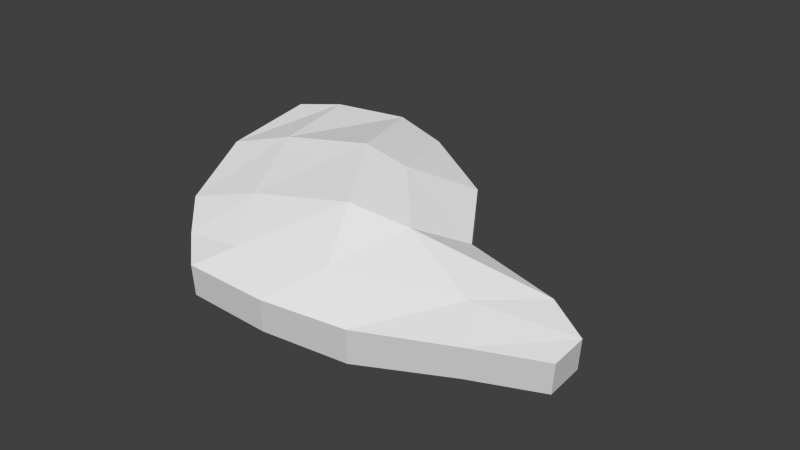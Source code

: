 # Source: food.blend  (saved by Blender 2.69.0; exported with 4.5.12 LTS)
import bpy
from mathutils import Matrix  # noqa: F401  (used for matrix-valued properties, if any)

bpy.ops.wm.read_factory_settings(use_empty=True)
scene = bpy.context.scene
scene.name = 'Scene'

# ---- collections
col_collection_1 = bpy.data.collections.new('Collection 1'); scene.collection.children.link(col_collection_1)

# ---- world
world_world = bpy.data.worlds.new('World'); scene.world = world_world
world_world.color = (0.05088, 0.05088, 0.05088)
world_world.use_sun_shadow = False
world_world.sun_shadow_jitter_overblur = 0.0
world_world.cycles.sampling_method = 'MANUAL'
world_world.cycles.sample_map_resolution = 256

# ---- meshes
me_plane = bpy.data.meshes.new('Plane')
me_plane.from_pydata([(1.429, -0.4466, 0.01054), (-0.5038, -0.561, 0.0), (0.6373, 0.5916, 0.002148), (-0.6277, 0.8885, 0.01294), (0.9993, -0.5515, 0.03337), (0.4393, -0.6693, 0.004441), (-0.05121, -0.6467, 0.0006397), (0.2849, 0.8762, 0.02101), (-0.0002478, 1.001, 0.0186), (-0.3942, 0.9588, 0.01604), (-0.7849, 0.3908, 0.02141), (-0.7622, -0.1024, 0.003506), (-0.6369, -0.3478, 0.0001678), (1.497, -0.2398, 0.008134), (1.29, -0.05368, 0.01944), (0.7757, 0.1427, 0.006601), (-0.3284, -0.3927, 0.0), (-0.4117, -0.0523, 0.0), (-0.4647, 0.4407, 0.002957), (0.2035, -0.3859, 0.0), (0.1326, 0.0, 0.0), (0.002011, 0.4999, 0.0), (0.9178, -0.2753, 0.007921), (0.4859, 0.005147, 0.0), (0.269, 0.4466, 0.0), (1.429, -0.4466, 0.2363), (-0.5038, -0.561, 0.2178), (0.6373, 0.5916, 0.2361), (-0.634, 0.9019, 0.2386), (0.9993, -0.5515, 0.2599), (0.4393, -0.6693, 0.2531), (-0.05121, -0.6467, 0.2325), (0.2847, 0.8765, 0.2607), (-0.003835, 1.008, 0.2606), (-0.4003, 0.9716, 0.2604), (-0.7913, 0.4041, 0.2521), (-0.7674, -0.09134, 0.2272), (-0.6377, -0.346, 0.2126), (1.497, -0.2398, 0.2323), (1.29, -0.05368, 0.2468), (0.7757, 0.1427, 0.2562), (-0.3297, -0.3898, 0.2688), (-0.4225, -0.02972, 0.3242), (-0.4846, 0.4824, 0.3296), (0.2035, -0.3859, 0.3319), (0.1293, 0.006805, 0.4266), (-0.009489, 0.524, 0.4015), (0.9178, -0.2753, 0.2859), (0.4859, 0.005147, 0.3757), (0.2655, 0.4538, 0.3792)], [], [(24, 7, 2, 15), (10, 3, 9, 18), (18, 9, 8, 21), (21, 8, 7, 24), (1, 12, 16, 6), (12, 11, 17, 16), (11, 10, 18, 17), (6, 16, 19, 5), (16, 17, 20, 19), (17, 18, 21, 20), (5, 19, 22, 4), (19, 20, 23, 22), (20, 21, 24, 23), (4, 22, 13, 0), (22, 23, 14, 13), (23, 24, 15, 14), (49, 40, 27, 32), (35, 43, 34, 28), (43, 46, 33, 34), (46, 49, 32, 33), (26, 31, 41, 37), (37, 41, 42, 36), (36, 42, 43, 35), (31, 30, 44, 41), (41, 44, 45, 42), (42, 45, 46, 43), (30, 29, 47, 44), (44, 47, 48, 45), (45, 48, 49, 46), (29, 25, 38, 47), (47, 38, 39, 48), (48, 39, 40, 49), (6, 5, 30, 31), (4, 0, 25, 29), (14, 15, 40, 39), (12, 1, 26, 37), (0, 13, 38, 25), (1, 6, 31, 26), (10, 11, 36, 35), (8, 9, 34, 33), (2, 7, 32, 27), (5, 4, 29, 30), (15, 2, 27, 40), (13, 14, 39, 38), (9, 3, 28, 34), (11, 12, 37, 36), (3, 10, 35, 28), (7, 8, 33, 32)])
_uv = me_plane.uv_layers.new(name='UVMap')
_uv.uv.foreach_set('vector', [0.3493, 0.508, 0.3621, 0.3735, 0.4674, 0.4692, 0.5027, 0.6124, 0.01801, 0.5063, 0.07643, 0.3533, 0.1508, 0.3355, 0.1194, 0.4965, 0.1194, 0.4965, 0.1508, 0.3355, 0.275, 0.3295, 0.2667, 0.4864, 0.2667, 0.4864, 0.275, 0.3295, 0.3621, 0.3735, 0.3493, 0.508, 0.08897, 0.8096, 0.05115, 0.7405, 0.147, 0.7601, 0.2292, 0.8447, 0.05115, 0.7405, 0.01633, 0.6613, 0.127, 0.6519, 0.147, 0.7601, 0.01633, 0.6613, 0.01801, 0.5063, 0.1194, 0.4965, 0.127, 0.6519, 0.2292, 0.8447, 0.147, 0.7601, 0.3137, 0.7676, 0.3824, 0.8607, 0.147, 0.7601, 0.127, 0.6519, 0.2985, 0.6454, 0.3137, 0.7676, 0.127, 0.6519, 0.1194, 0.4965, 0.2667, 0.4864, 0.2985, 0.6454, 0.3824, 0.8607, 0.3137, 0.7676, 0.5397, 0.746, 0.5603, 0.8344, 0.3137, 0.7676, 0.2985, 0.6454, 0.4093, 0.6503, 0.5397, 0.746, 0.2985, 0.6454, 0.2667, 0.4864, 0.3493, 0.508, 0.4093, 0.6503, 0.5603, 0.8344, 0.5397, 0.746, 0.7219, 0.7453, 0.6969, 0.8089, 0.5397, 0.746, 0.4093, 0.6503, 0.6602, 0.6832, 0.7219, 0.7453, 0.4093, 0.6503, 0.3493, 0.508, 0.5027, 0.6124, 0.6602, 0.6832, 0.6, 0.3741, 0.7032, 0.5453, 0.5529, 0.5037, 0.4568, 0.3877, 0.6033, 0.02405, 0.582, 0.1294, 0.4197, 0.1606, 0.4399, 0.08182, 0.582, 0.1294, 0.5755, 0.2854, 0.4111, 0.2927, 0.4197, 0.1606, 0.5755, 0.2854, 0.6, 0.3741, 0.4568, 0.3877, 0.4111, 0.2927, 0.9276, 0.1066, 0.9614, 0.2558, 0.8716, 0.1674, 0.8549, 0.06384, 0.8549, 0.06384, 0.8716, 0.1674, 0.7501, 0.1433, 0.7681, 0.02479, 0.7681, 0.02479, 0.7501, 0.1433, 0.582, 0.1294, 0.6033, 0.02405, 0.9614, 0.2558, 0.9736, 0.418, 0.8738, 0.3442, 0.8716, 0.1674, 0.8716, 0.1674, 0.8738, 0.3442, 0.7425, 0.3248, 0.7501, 0.1433, 0.7501, 0.1433, 0.7425, 0.3248, 0.5755, 0.2854, 0.582, 0.1294, 0.9736, 0.418, 0.9422, 0.605, 0.8492, 0.5819, 0.8738, 0.3442, 0.8738, 0.3442, 0.8492, 0.5819, 0.7483, 0.4415, 0.7425, 0.3248, 0.7425, 0.3248, 0.7483, 0.4415, 0.6, 0.3741, 0.5755, 0.2854, 0.9422, 0.605, 0.9145, 0.749, 0.8473, 0.7749, 0.8492, 0.5819, 0.8492, 0.5819, 0.8473, 0.7749, 0.7823, 0.7094, 0.7483, 0.4415, 0.7483, 0.4415, 0.7823, 0.7094, 0.7032, 0.5453, 0.6, 0.3741, 0.2688, 0.9524, 0.1926, 0.955, 0.191, 0.9165, 0.2673, 0.9165, 0.1037, 0.9542, 0.03528, 0.9607, 0.03381, 0.9257, 0.1023, 0.9191, 0.9548, 0.9582, 0.8695, 0.9552, 0.8718, 0.9165, 0.9569, 0.923, 0.3792, 0.9479, 0.3402, 0.9495, 0.3388, 0.9158, 0.3781, 0.9149, 0.03528, 0.9607, 0.001542, 0.9624, 8.628e-05, 0.9277, 0.03381, 0.9257, 0.3402, 0.9495, 0.2688, 0.9524, 0.2673, 0.9165, 0.3388, 0.9158, 0.4983, 0.9399, 0.4219, 0.9456, 0.4223, 0.9108, 0.4991, 0.9041, 0.6786, 0.9422, 0.6171, 0.9399, 0.618, 0.902, 0.6798, 0.9046, 0.7967, 0.9516, 0.7268, 0.9446, 0.7289, 0.9075, 0.7989, 0.9154, 0.1926, 0.955, 0.1037, 0.9542, 0.1023, 0.9191, 0.191, 0.9165, 0.8695, 0.9552, 0.7967, 0.9516, 0.7989, 0.9154, 0.8718, 0.9165, 0.9979, 0.9624, 0.9548, 0.9582, 0.9569, 0.923, 0.9999, 0.9277, 0.6171, 0.9399, 0.5793, 0.9392, 0.5801, 0.9041, 0.618, 0.902, 0.4219, 0.9456, 0.3792, 0.9479, 0.3781, 0.9149, 0.4223, 0.9108, 0.5793, 0.9392, 0.4983, 0.9399, 0.4991, 0.9041, 0.5801, 0.9041, 0.7268, 0.9446, 0.6786, 0.9422, 0.6798, 0.9046, 0.7289, 0.9075])
me_plane.use_remesh_preserve_volume = False
me_plane.use_remesh_preserve_attributes = False
me_plane.use_mirror_vertex_groups = False
me_plane.update()

# ---- objects
ob_plane = bpy.data.objects.new('Plane', me_plane)

# ---- transforms, parenting, visibility, modifiers, constraints
ob_plane.location = (0.0, 0.0, 0.0)
ob_plane.rotation_euler = (0.2364, 0.107, 0.2891)
ob_plane.lineart.crease_threshold = 0.0

# ---- collection membership
col_collection_1.objects.link(ob_plane)

# ---- scene / render settings (as saved in the file)
scene.frame_start = 1; scene.frame_end = 250; scene.frame_set(1)
scene.render.engine = 'BLENDER_EEVEE_NEXT'
scene.render.image_settings.compression = 90
scene.render.resolution_percentage = 50
scene.render.dither_intensity = 0.0
scene.cycles.use_denoising = False
scene.cycles.samples = 10
scene.cycles.sampling_pattern = 'TABULATED_SOBOL'
scene.cycles.light_sampling_threshold = 0.0
scene.cycles.use_adaptive_sampling = False
scene.cycles.use_light_tree = False
scene.cycles.blur_glossy = 0.0
scene.cycles.volume_bounces = 1
scene.cycles.pixel_filter_type = 'GAUSSIAN'
scene.cycles.sample_clamp_indirect = 0.0
scene.view_settings.view_transform = 'Standard'
bpy.context.view_layer.update()

# ---- added for rendering (the .blend has no active camera and no usable light): camera, sun
cam_auto = bpy.data.cameras.new('AutoCamera')
cam_auto.lens = 50.0
cam_auto.sensor_width = 36.0
cam_auto.clip_end = 1000.0
ob_auto_camera = bpy.data.objects.new('AutoCamera', cam_auto)
scene.collection.objects.link(ob_auto_camera)
ob_auto_camera.location = (3.73866, -3.87419, 2.93575)
ob_auto_camera.rotation_euler = (1.09748, -7.21219e-08, 0.694738)
scene.camera = ob_auto_camera
light_auto_sun = bpy.data.lights.new('AutoSun', 'SUN')
light_auto_sun.energy = 3.0
light_auto_sun.angle = 0.0523599
ob_auto_sun = bpy.data.objects.new('AutoSun', light_auto_sun)
scene.collection.objects.link(ob_auto_sun)
ob_auto_sun.rotation_euler = (0.872665, 0.174533, 0.523599)
bpy.context.view_layer.update()

